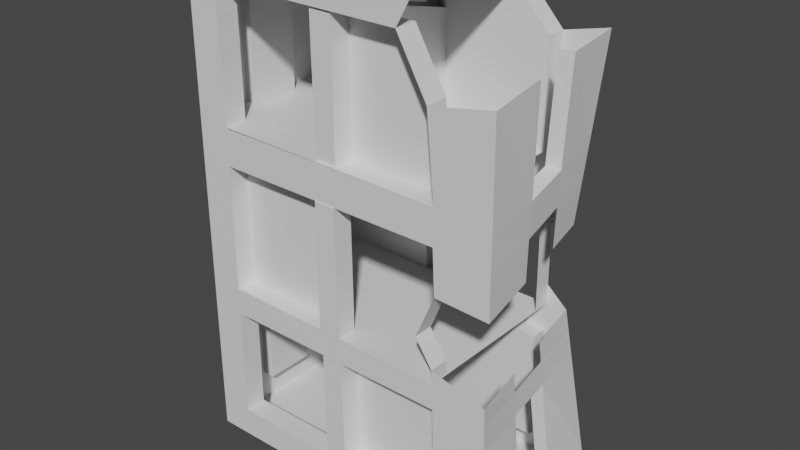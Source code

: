 # Source: building_2.blend  (saved by Blender 2.80.74; exported with 4.5.12 LTS)
import bpy
from mathutils import Matrix  # noqa: F401  (used for matrix-valued properties, if any)

bpy.ops.wm.read_factory_settings(use_empty=True)
scene = bpy.context.scene
scene.name = 'Scene'

# ---- collections
col_collection = bpy.data.collections.new('Collection'); scene.collection.children.link(col_collection)

# ---- materials (node trees are filled in below, after node groups)
mat_material = bpy.data.materials.new('Material')
mat_material.alpha_threshold = 0.0
mat_material.use_transparent_shadow = False
mat_material.line_color = (0.0, 0.0, 0.0, 1.0)

# ---- material node trees
mat_material.use_nodes = True; mat_material.node_tree.nodes.clear()
_N = mat_material.node_tree.nodes; _L = mat_material.node_tree.links
n0 = _N.new('ShaderNodeOutputMaterial'); n0.name = 'Material Output'; n0.location = (300, 300)
n1 = _N.new('ShaderNodeBsdfPrincipled'); n1.name = 'Principled BSDF'; n1.location = (10, 300)
n1.distribution = 'GGX'
n1.subsurface_method = 'BURLEY'
n1.inputs[2].default_value = 0.4
n1.inputs[3].default_value = 1.45
n1.inputs[27].default_value = (0.0, 0.0, 0.0, 1.0)
n1.inputs[28].default_value = 1.0
_L.new(n1.outputs[0], n0.inputs[0])
n0.is_active_output = True

# ---- world
world_world = bpy.data.worlds.new('World'); scene.world = world_world
world_world.use_nodes = True; world_world.node_tree.nodes.clear()
_N = world_world.node_tree.nodes; _L = world_world.node_tree.links
n0 = _N.new('ShaderNodeOutputWorld'); n0.name = 'World Output'; n0.location = (300, 300)
n1 = _N.new('ShaderNodeBackground'); n1.name = 'Background'; n1.location = (10, 300)
n1.inputs[0].default_value = (0.05088, 0.05088, 0.05088, 1.0)
_L.new(n1.outputs[0], n0.inputs[0])
n0.is_active_output = True
world_world.color = (0.05088, 0.05088, 0.05088)
world_world.use_sun_shadow = False
world_world.sun_shadow_jitter_overblur = 0.0

# ---- meshes
me_cube = bpy.data.meshes.new('Cube')
me_cube.from_pydata([(1.0, 1.0, -1.0), (1.0, -1.0, -1.0), (-1.0, 1.0, 1.0), (-1.0, 1.0, -1.0), (-1.0, -1.0, 1.0), (-1.0, -1.0, -1.0), (0.6728, 1.0, -1.0), (0.5114, -1.0, 1.0), (0.6728, -1.0, -1.0), (0.48, 1.0, 0.9077), (0.9204, 1.0, 0.7776), (-1.0, -1.0, 0.7776), (0.9671, -1.0, 0.7008), (-1.0, 1.0, 0.7776), (0.6481, 1.0, 0.7357), (0.5849, -1.0, 0.6548), (-1.0, -1.0, 0.8762), (-1.0, 1.0, 0.882), (0.4748, 1.0, 0.8578), (0.4011, -1.0, 0.8675), (0.8708, 0.7489, 0.09043), (0.976, -1.0, -0.003002), (0.6583, 1.0, 0.01742), (0.6443, -1.0, 0.00845), (0.7931, 1.0, -0.3157), (0.9693, -1.0, -0.3305), (0.662, 1.0, -0.2393), (0.6343, -1.0, -0.2748), (0.6604, 1.0, -0.1291), (0.529, -1.0, -0.1696), (0.9676, 1.0, -0.8929), (0.9952, -1.0, -0.8815), (-1.0, 1.0, -0.8781), (0.6711, 1.0, -0.8809), (0.6668, -1.0, -0.8783), (-1.0, -1.0, -0.8781), (-0.7924, 1.0, -1.0), (-0.8125, -1.0, 1.0), (-0.7924, -1.0, -1.0), (-0.8164, 1.0, 0.9885), (-0.7955, 1.0, 0.7724), (-0.8033, -1.0, 0.7624), (-0.817, 1.0, 0.879), (-0.808, -1.0, 0.8752), (-0.7932, -1.0, -0.8791), (-0.7926, 1.0, -0.8784), (-1.0, -1.0, -0.4181), (0.8455, 1.0, -0.4889), (0.9771, -1.0, -0.4958), (-1.0, 1.0, -0.4181), (0.6647, 1.0, -0.4318), (0.6441, -1.0, -0.4328), (-0.796, -1.0, -0.4231), (-0.7934, 1.0, -0.4198), (-1.0, -1.0, -0.3095), (0.8166, 1.0, -0.3935), (0.9728, -1.0, -0.4047), (-1.0, 1.0, -0.3095), (0.6632, 1.0, -0.3206), (0.6387, -1.0, -0.3325), (-0.7967, -1.0, -0.3154), (-0.7936, 1.0, -0.3115), (-1.0, -1.0, 0.2096), (0.8821, 0.8061, 0.247), (0.974, -1.0, 0.1574), (-1.0, 1.0, 0.2096), (0.656, 1.0, 0.1811), (0.6308, -1.0, 0.1887), (-0.7964, -1.0, 0.1993), (-0.7945, 1.0, 0.2061), (0.6441, -0.7391, -0.4328), (0.6668, -0.7391, -0.8783), (-0.7932, -0.7391, -0.8791), (-0.796, -0.7391, -0.4231), (0.6647, 0.7764, -0.4318), (0.6711, 0.7764, -0.8809), (-0.7926, 0.7764, -0.8784), (-0.7934, 0.7764, -0.4198), (0.6308, -0.7616, 0.1887), (0.6443, -0.7616, 0.00845), (0.529, -0.7616, -0.1696), (0.6343, -0.7616, -0.2748), (-0.7964, -0.7616, 0.1993), (0.6387, -0.7616, -0.3325), (-0.7967, -0.7616, -0.3154), (-1.0, -1.0, 0.3524), (0.8918, 0.8548, 0.3804), (0.9723, -1.0, 0.2939), (-1.0, 1.0, 0.3524), (0.654, 1.0, 0.3204), (0.6318, -1.0, 0.3289), (-0.7981, -1.0, 0.3408), (-0.7948, 1.0, 0.3484), (0.4011, -0.7203, 0.8675), (0.5849, -0.7203, 0.6548), (-0.8033, -0.7203, 0.7624), (-0.808, -0.7203, 0.8752), (0.6318, -0.7203, 0.3289), (-0.7981, -0.7203, 0.3408), (0.656, 0.7742, 0.1811), (0.6583, 0.7742, 0.01742), (0.6604, 0.7742, -0.1291), (0.662, 0.7742, -0.2393), (-0.7945, 0.7742, 0.2061), (0.6632, 0.7742, -0.3206), (-0.7936, 0.7742, -0.3115), (0.4748, 0.7493, 0.8578), (0.6481, 0.7493, 0.7357), (-0.7955, 0.7493, 0.7724), (-0.817, 0.7493, 0.879), (0.654, 0.7493, 0.3204), (-0.7948, 0.7493, 0.3484), (-1.0, 0.2858, -1.0), (-1.0, 0.2858, 1.0), (1.0, 0.2858, -1.0), (-1.0, 0.2858, 0.7776), (-1.0, 0.2858, 0.8799), (0.856, 0.2858, -0.321), (-1.0, 0.2858, -0.8781), (0.9775, 0.2858, -0.8888), (-1.0, 0.2858, -0.4181), (0.8925, 0.2858, -0.4913), (-1.0, 0.2858, -0.3095), (0.8724, 0.2858, -0.3975), (-1.0, 0.2858, 0.2096), (-1.0, 0.2858, 0.3524), (-1.0, -0.3314, -1.0), (0.9104, -0.3314, -0.3255), (0.986, -0.3314, -0.8853), (0.9331, -0.3314, -0.4935), (0.9206, -0.3314, -0.4009), (-1.0, -0.3314, 1.0), (1.0, -0.3314, -1.0), (-1.0, -0.3314, 0.7776), (-1.0, -0.3314, 0.8782), (-1.0, -0.3314, -0.8781), (-1.0, -0.3314, -0.4181), (-1.0, -0.3314, -0.3095), (-1.0, -0.3314, 0.2096), (-1.0, -0.3314, 0.3524), (0.95, -0.2868, 0.729), (0.9375, -0.3011, 0.03122), (0.9404, -0.2995, 0.1902), (0.9428, -0.2883, 0.3256), (0.9329, 0.3219, 0.7571), (0.8989, 0.2818, 0.06547), (0.9067, 0.2802, 0.2231), (0.9133, 0.2842, 0.3573), (0.8132, 0.2737, -0.4973), (0.8982, 0.2737, -0.8948), (0.9067, -0.3434, -0.8913), (0.8538, -0.3434, -0.4994), (0.8435, 0.3079, 0.7585), (0.8606, -0.3008, 0.7303), (0.8238, 0.2702, 0.3586), (0.8534, -0.3023, 0.327), (-0.9277, -0.3314, 0.7776), (-0.9277, 0.2858, 0.7776), (-0.9277, -0.3314, 0.8782), (-0.9277, 0.2858, 0.8799), (-0.9277, -0.3314, -0.8781), (-0.9277, 0.2858, -0.8781), (-0.9277, -0.3314, -0.4181), (-0.9277, 0.2858, -0.4181), (-0.9277, -0.3314, -0.3095), (-0.9277, 0.2858, -0.3095), (-0.9277, -0.3314, 0.2096), (-0.9277, 0.2858, 0.2096), (-0.9277, -0.3314, 0.3524), (-0.9277, 0.2858, 0.3524), (-0.1203, -1.0, -1.0), (-0.2217, 1.0, 0.9515), (-0.2245, 1.0, 0.8692), (-0.1212, 1.0, -0.8796), (-0.1203, 1.0, -1.0), (-0.2052, -1.0, 1.0), (-0.2534, -1.0, 0.8716), (-0.1235, -1.0, -0.8787), (-0.1355, -1.0, -0.4275), (-0.1246, 1.0, -0.4253), (-0.1383, -1.0, -0.3232), (-0.1254, 1.0, -0.3157), (-0.1418, -1.0, 0.1944), (-0.1292, 1.0, 0.1946), (-0.1235, -0.7391, -0.8787), (-0.1355, -0.7391, -0.4275), (-0.1212, 0.7764, -0.8796), (-0.1246, 0.7764, -0.4253), (-0.1383, -0.7616, -0.3232), (-0.1418, -0.7616, 0.1944), (-0.1422, -1.0, 0.3353), (-0.1302, 1.0, 0.3356), (-0.151, -0.7203, 0.7131), (-0.1533, -0.7203, 0.8716), (-0.1422, -0.7203, 0.3353), (-0.128, 0.7742, 0.02909), (-0.126, 0.7742, -0.2306), (-0.1269, 0.7742, -0.1191), (-0.1254, 0.7742, -0.3157), (-0.1292, 0.7742, 0.1946), (-0.1334, 0.7493, 0.7556), (-0.2245, 0.7493, 0.8692), (-0.1302, 0.7493, 0.3356), (0.01415, -1.0, -1.0), (-0.1028, 1.0, 0.944), (-0.1059, 1.0, 0.8673), (0.01312, 1.0, -0.8798), (0.009232, 1.0, -0.4264), (0.008314, 1.0, -0.3165), (0.003931, 1.0, 0.1923), (0.01312, 0.7764, -0.8798), (0.009232, 0.7764, -0.4264), (0.002726, 1.0, 0.333), (0.005347, 0.7742, 0.02711), (0.007567, 0.7742, -0.2321), (0.006613, 0.7742, -0.1208), (0.008314, 0.7742, -0.3165), (0.003931, 0.7742, 0.1923), (-0.0008645, 0.7493, 0.7522), (-0.1059, 0.7493, 0.8673), (0.002726, 0.7493, 0.333), (0.01415, 1.0, -1.0), (-0.08371, -1.0, 1.0), (-0.1425, -1.0, 0.8709), (0.01049, -1.0, -0.8786), (-0.003297, -1.0, -0.4284), (-0.006554, -1.0, -0.3248), (-0.01079, -1.0, 0.1934), (0.01049, -0.7391, -0.8786), (-0.003297, -0.7391, -0.4284), (-0.0007969, -0.7616, -0.3248), (-0.01079, -0.7616, 0.1934), (-0.01101, -1.0, 0.3342), (-0.01227, -0.7203, 0.7032), (-0.01942, -0.7203, 0.8709), (-0.01101, -0.7203, 0.3342), (0.01049, -0.9852, -0.8786), (-0.1235, -0.9852, -0.8787), (-0.003297, -0.9852, -0.4284), (-0.1355, -0.9852, -0.4275), (-0.0007969, -1.008, -0.3248), (-0.1383, -1.008, -0.3232), (-0.01079, -1.008, 0.1934), (-0.1418, -1.008, 0.1944), (-0.01227, -0.9664, 0.7032), (-0.151, -0.9664, 0.7131), (-0.01942, -0.9664, 0.8709), (-0.1533, -0.9664, 0.8716), (-0.01101, -0.9664, 0.3342), (-0.1422, -0.9664, 0.3353), (-0.2245, 0.7493, 0.8692), (-0.1334, 0.7493, 0.7556), (-0.1302, 0.7493, 0.3356), (-0.1292, 0.7742, 0.1946), (-0.128, 0.7742, 0.02909), (-0.1269, 0.7742, -0.1191), (-0.126, 0.7742, -0.2306), (-0.1254, 0.7742, -0.3157), (-0.1246, 0.7764, -0.4253), (-0.1212, 0.7764, -0.8796), (0.01312, 0.7764, -0.8798), (0.009232, 0.7764, -0.4264), (0.005347, 0.7742, 0.02711), (0.007567, 0.7742, -0.2321), (0.006613, 0.7742, -0.1208), (0.008314, 0.7742, -0.3165), (0.003931, 0.7742, 0.1923), (-0.0008645, 0.7493, 0.7522), (-0.1059, 0.7493, 0.8673), (0.002726, 0.7493, 0.333), (-0.2245, 0.9788, 0.8692), (-0.1334, 0.9788, 0.7556), (-0.1302, 0.9788, 0.3356), (-0.1292, 1.004, 0.1946), (-0.1254, 1.004, -0.3157), (-0.1246, 1.006, -0.4253), (-0.1212, 1.006, -0.8796), (0.01312, 1.006, -0.8798), (0.009232, 1.006, -0.4264), (0.008314, 1.004, -0.3165), (0.003931, 1.004, 0.1923), (-0.0008645, 0.9788, 0.7522), (-0.1059, 0.9788, 0.8673), (0.002726, 0.9788, 0.333)], [], [(43, 37, 4, 16), (116, 113, 2, 17), (205, 204, 9, 18), (87, 12, 15, 90), (205, 18, 106, 219), (89, 14, 10, 86), (143, 140, 12, 87), (125, 115, 13, 88), (91, 41, 11, 85), (92, 40, 108, 111), (115, 116, 17, 13), (41, 43, 16, 11), (56, 25, 27, 59), (26, 58, 104, 102), (58, 26, 24, 55), (130, 127, 25, 56), (137, 54, 62, 138), (181, 61, 105, 198), (54, 60, 68, 62), (38, 44, 35, 5), (112, 118, 32, 3), (132, 128, 31, 1), (6, 33, 30, 0), (221, 206, 33, 6), (1, 31, 34, 8), (3, 32, 45, 36), (170, 177, 44, 38), (29, 23, 79, 80), (23, 67, 78, 79), (15, 19, 93, 94), (13, 17, 42, 40), (43, 41, 95, 96), (88, 13, 40, 92), (17, 2, 39, 42), (176, 175, 37, 43), (32, 49, 53, 45), (52, 44, 72, 73), (44, 52, 46, 35), (118, 120, 49, 32), (128, 129, 48, 31), (33, 50, 47, 30), (50, 33, 75, 74), (31, 48, 51, 34), (49, 57, 61, 53), (178, 180, 60, 52), (52, 60, 54, 46), (120, 122, 57, 49), (129, 130, 56, 48), (50, 58, 55, 47), (207, 208, 58, 50), (48, 56, 59, 51), (65, 69, 61, 57), (27, 29, 80, 81), (65, 57, 122, 124), (141, 142, 64, 21), (22, 66, 63, 20), (21, 64, 67, 23), (34, 51, 70, 71), (224, 34, 71, 228), (178, 52, 73, 185), (210, 211, 74, 75), (207, 50, 74, 211), (173, 45, 76, 186), (45, 53, 77, 76), (82, 84, 188, 189), (182, 68, 82, 189), (59, 27, 81, 83), (226, 59, 83, 230), (82, 68, 60, 84), (65, 88, 92, 69), (182, 190, 91, 68), (68, 91, 85, 62), (124, 125, 88, 65), (142, 143, 87, 64), (66, 89, 86, 63), (209, 212, 89, 66), (64, 87, 90, 67), (90, 15, 94, 97), (176, 43, 96, 193), (41, 91, 98, 95), (232, 90, 97, 235), (28, 26, 102, 101), (66, 22, 100, 99), (209, 66, 99, 217), (61, 69, 103, 105), (22, 28, 101, 100), (220, 218, 107, 110), (218, 219, 106, 107), (191, 92, 111, 202), (40, 42, 109, 108), (18, 14, 107, 106), (14, 89, 110, 107), (138, 139, 125, 124), (133, 134, 158, 156), (47, 55, 123, 121), (136, 137, 122, 120), (30, 47, 121, 119), (0, 30, 119, 114), (126, 135, 118, 112), (138, 124, 167, 166), (55, 24, 117, 123), (120, 118, 161, 163), (139, 133, 156, 168), (118, 135, 160, 161), (134, 131, 113, 116), (16, 4, 131, 134), (85, 11, 133, 139), (11, 16, 134, 133), (5, 35, 135, 126), (35, 46, 136, 135), (46, 54, 137, 136), (62, 85, 139, 138), (121, 123, 130, 129), (119, 121, 148, 149), (114, 119, 128, 132), (146, 147, 143, 142), (128, 119, 149, 150), (140, 143, 155, 153), (86, 10, 144, 147), (20, 63, 146, 145), (63, 86, 147, 146), (129, 128, 150, 151), (121, 129, 151, 148), (147, 144, 152, 154), (143, 147, 154, 155), (160, 162, 163, 161), (156, 158, 159, 157), (168, 156, 157, 169), (125, 139, 168, 169), (116, 115, 157, 159), (134, 116, 159, 158), (115, 125, 169, 157), (136, 120, 163, 162), (138, 166, 164, 137), (122, 137, 164, 165), (135, 136, 162, 160), (122, 165, 167, 124), (212, 191, 202, 220), (108, 109, 201, 200), (111, 108, 200, 202), (69, 183, 199, 103), (103, 253, 257, 105), (91, 190, 194, 98), (223, 176, 193, 234), (233, 234, 246, 244), (69, 92, 191, 183), (227, 232, 190, 182), (60, 180, 188, 84), (227, 182, 189, 231), (229, 185, 239, 238), (231, 189, 243, 242), (184, 228, 236, 237), (228, 229, 238, 236), (206, 173, 186, 210), (53, 179, 187, 77), (225, 178, 185, 229), (44, 177, 184, 72), (188, 230, 240, 241), (53, 61, 181, 179), (225, 226, 180, 178), (223, 222, 175, 176), (203, 224, 177, 170), (36, 45, 173, 174), (208, 181, 198, 216), (42, 172, 201, 109), (42, 39, 171, 172), (58, 208, 216, 104), (8, 34, 224, 203), (19, 7, 222, 223), (51, 59, 226, 225), (71, 70, 229, 228), (51, 225, 229, 70), (33, 206, 210, 75), (67, 227, 231, 78), (67, 90, 232, 227), (94, 93, 234, 233), (97, 94, 233, 235), (19, 223, 234, 93), (89, 212, 220, 110), (36, 174, 221, 6, 0, 114, 132, 1, 5, 3), (200, 201, 250, 251), (213, 215, 264, 262), (183, 209, 217, 199), (201, 219, 268, 250), (186, 187, 258, 259), (187, 211, 261, 258), (197, 195, 254, 255), (190, 232, 235, 194), (183, 191, 212, 209), (180, 226, 230, 188), (179, 207, 211, 187), (214, 216, 265, 263), (177, 224, 228, 184), (179, 181, 208, 207), (174, 173, 206, 221), (172, 205, 219, 201), (172, 171, 204, 205), (248, 244, 245, 249), (244, 246, 247, 245), (242, 243, 241, 240), (230, 231, 242, 240), (236, 238, 239, 237), (235, 233, 244, 248), (192, 194, 249, 245), (185, 184, 237, 239), (193, 192, 245, 247), (234, 193, 247, 246), (194, 235, 248, 249), (250, 268, 282, 270), (251, 250, 270, 271), (260, 259, 276, 277), (259, 258, 275, 276), (253, 266, 280, 273), (220, 202, 252, 269), (219, 218, 267, 268), (202, 200, 251, 252), (218, 220, 269, 267), (195, 199, 253, 254), (216, 198, 257, 265), (217, 213, 262, 266), (196, 197, 255, 256), (211, 210, 260, 261), (199, 217, 266, 253), (215, 214, 263, 264), (210, 186, 259, 260), (198, 196, 256, 257), (271, 270, 282, 281), (272, 271, 281, 283), (280, 279, 274, 273), (276, 275, 278, 277), (258, 261, 278, 275), (261, 260, 277, 278), (252, 251, 271, 272), (269, 252, 272, 283), (268, 267, 281, 282), (267, 269, 283, 281), (265, 257, 274, 279), (183, 181, 257, 253), (280, 266, 265, 279), (189, 188, 241, 243), (57, 58, 59, 54), (88, 89, 90, 85), (234, 235, 269, 267), (194, 193, 251, 252), (4, 7, 9, 2)])
_uv = me_cube.uv_layers.new(name='UVMap')
_uv.uv.foreach_set('vector', [0.6143, 0.9741, 0.625, 0.9741, 0.625, 1.0, 0.6143, 1.0, 0.6143, 0.1607, 0.625, 0.1607, 0.625, 0.25, 0.6143, 0.25, 0.6143, 0.3768, 0.625, 0.3768, 0.625, 0.4591, 0.6143, 0.4591, 0.544, 0.75, 0.5972, 0.75, 0.5972, 0.7909, 0.544, 0.7909, 0.6143, 0.3768, 0.6143, 0.4591, 0.6143, 0.4591, 0.6143, 0.3768, 0.544, 0.4591, 0.5972, 0.4591, 0.5972, 0.5, 0.544, 0.5, 0.544, 0.6584, 0.5972, 0.6584, 0.5972, 0.75, 0.544, 0.75, 0.544, 0.1607, 0.5972, 0.1607, 0.5972, 0.25, 0.544, 0.25, 0.544, 0.9741, 0.5972, 0.9741, 0.5972, 1.0, 0.544, 1.0, 0.544, 0.2759, 0.5972, 0.2759, 0.5972, 0.2759, 0.544, 0.2759, 0.5972, 0.1607, 0.6143, 0.1607, 0.6143, 0.25, 0.5972, 0.25, 0.5972, 0.9741, 0.6143, 0.9741, 0.6143, 1.0, 0.5972, 1.0, 0.4613, 0.75, 0.4724, 0.75, 0.4724, 0.7909, 0.4613, 0.7909, 0.4724, 0.4591, 0.4613, 0.4591, 0.4613, 0.4591, 0.4724, 0.4591, 0.4613, 0.4591, 0.4724, 0.4591, 0.4724, 0.5, 0.4613, 0.5, 0.4613, 0.6664, 0.4724, 0.6664, 0.4724, 0.75, 0.4613, 0.75, 0.4613, 0.08357, 0.4613, 1.0, 0.5262, 0.0, 0.5262, 0.08357, 0.4613, 0.36, 0.4613, 0.2759, 0.4613, 0.2759, 0.4613, 0.36, 0.4613, 1.0, 0.4613, 0.9741, 0.5262, 0.9741, 0.5262, 1.0, 0.375, 0.9741, 0.3902, 0.9741, 0.3902, 1.0, 0.375, 1.0, 0.375, 0.1607, 0.3902, 0.1607, 0.3902, 0.25, 0.375, 0.25, 0.375, 0.6664, 0.3902, 0.6664, 0.3902, 0.75, 0.375, 0.75, 0.375, 0.4591, 0.3902, 0.4591, 0.3902, 0.5, 0.375, 0.5, 0.375, 0.3768, 0.3902, 0.3768, 0.3902, 0.4591, 0.375, 0.4591, 0.375, 0.75, 0.3902, 0.75, 0.3902, 0.7909, 0.375, 0.7909, 0.375, 0.25, 0.3902, 0.25, 0.3902, 0.2759, 0.375, 0.2759, 0.375, 0.89, 0.3902, 0.89, 0.3902, 0.9741, 0.375, 0.9741, 0.0, 0.0, 0.0, 0.0, 0.0, 0.0, 0.0, 0.0, 0.5053, 0.7909, 0.5262, 0.7909, 0.5262, 0.7909, 0.5053, 0.7909, 0.0, 0.0, 0.0, 0.0, 0.0, 0.0, 0.0, 0.0, 0.5972, 0.25, 0.6143, 0.25, 0.6143, 0.2759, 0.5972, 0.2759, 0.6143, 0.9741, 0.5972, 0.9741, 0.5972, 0.9741, 0.6143, 0.9741, 0.544, 0.25, 0.5972, 0.25, 0.5972, 0.2759, 0.544, 0.2759, 0.6143, 0.25, 0.625, 0.25, 0.625, 0.2759, 0.6143, 0.2759, 0.6143, 0.89, 0.625, 0.89, 0.625, 0.9741, 0.6143, 0.9741, 0.3902, 0.25, 0.4477, 0.25, 0.4477, 0.2759, 0.3902, 0.2759, 0.4477, 0.9741, 0.3902, 0.9741, 0.3902, 0.9741, 0.4477, 0.9741, 0.3902, 0.9741, 0.4477, 0.9741, 0.4477, 1.0, 0.3902, 1.0, 0.3902, 0.1607, 0.4477, 0.1607, 0.4477, 0.25, 0.3902, 0.25, 0.3902, 0.6664, 0.4477, 0.6664, 0.4477, 0.75, 0.3902, 0.75, 0.3902, 0.4591, 0.4477, 0.4591, 0.4477, 0.5, 0.3902, 0.5, 0.4477, 0.4591, 0.3902, 0.4591, 0.3902, 0.4591, 0.4477, 0.4591, 0.3902, 0.75, 0.4477, 0.75, 0.4477, 0.7909, 0.3902, 0.7909, 0.4477, 0.25, 0.4613, 0.25, 0.4613, 0.2759, 0.4477, 0.2759, 0.4477, 0.89, 0.4613, 0.89, 0.4613, 0.9741, 0.4477, 0.9741, 0.4477, 0.9741, 0.4613, 0.9741, 0.4613, 1.0, 0.4477, 1.0, 0.4477, 0.1607, 0.4613, 0.1607, 0.4613, 0.25, 0.4477, 0.25, 0.4477, 0.6664, 0.4613, 0.6664, 0.4613, 0.75, 0.4477, 0.75, 0.4477, 0.4591, 0.4613, 0.4591, 0.4613, 0.5, 0.4477, 0.5, 0.4477, 0.3768, 0.4613, 0.3768, 0.4613, 0.4591, 0.4477, 0.4591, 0.4477, 0.75, 0.4613, 0.75, 0.4613, 0.7909, 0.4477, 0.7909, 0.5262, 0.25, 0.5262, 0.2759, 0.4613, 0.2759, 0.4613, 0.25, 0.0, 0.0, 0.0, 0.0, 0.0, 0.0, 0.0, 0.0, 0.5262, 0.25, 0.4613, 0.25, 0.4613, 0.1607, 0.5262, 0.1607, 0.5053, 0.6584, 0.5262, 0.6584, 0.5262, 0.75, 0.5053, 0.75, 0.5053, 0.4591, 0.5262, 0.4591, 0.5262, 0.5, 0.5053, 0.5, 0.5053, 0.75, 0.5262, 0.75, 0.5262, 0.7909, 0.5053, 0.7909, 0.3902, 0.7909, 0.4477, 0.7909, 0.4477, 0.7909, 0.3902, 0.7909, 0.3902, 0.8732, 0.3902, 0.7909, 0.3902, 0.7909, 0.3902, 0.8732, 0.4477, 0.89, 0.4477, 0.9741, 0.4477, 0.9741, 0.4477, 0.89, 0.3902, 0.3768, 0.4477, 0.3768, 0.4477, 0.4591, 0.3902, 0.4591, 0.4477, 0.3768, 0.4477, 0.4591, 0.4477, 0.4591, 0.4477, 0.3768, 0.3902, 0.36, 0.3902, 0.2759, 0.3902, 0.2759, 0.3902, 0.36, 0.3902, 0.2759, 0.4477, 0.2759, 0.4477, 0.2759, 0.3902, 0.2759, 0.5262, 0.9741, 0.4613, 0.9741, 0.4613, 0.89, 0.5262, 0.89, 0.5262, 0.89, 0.5262, 0.9741, 0.5262, 0.9741, 0.5262, 0.89, 0.4613, 0.7909, 0.4724, 0.7909, 0.4724, 0.7909, 0.4613, 0.7909, 0.4613, 0.8732, 0.4613, 0.7909, 0.4613, 0.7909, 0.4613, 0.8732, 0.5262, 0.9741, 0.5262, 0.9741, 0.4613, 0.9741, 0.4613, 0.9741, 0.5262, 0.25, 0.544, 0.25, 0.544, 0.2759, 0.5262, 0.2759, 0.5262, 0.89, 0.544, 0.89, 0.544, 0.9741, 0.5262, 0.9741, 0.5262, 0.9741, 0.544, 0.9741, 0.544, 1.0, 0.5262, 1.0, 0.5262, 0.1607, 0.544, 0.1607, 0.544, 0.25, 0.5262, 0.25, 0.5262, 0.6584, 0.544, 0.6584, 0.544, 0.75, 0.5262, 0.75, 0.5262, 0.4591, 0.544, 0.4591, 0.544, 0.5, 0.5262, 0.5, 0.5262, 0.3768, 0.544, 0.3768, 0.544, 0.4591, 0.5262, 0.4591, 0.5262, 0.75, 0.544, 0.75, 0.544, 0.7909, 0.5262, 0.7909, 0.544, 0.7909, 0.5972, 0.7909, 0.5972, 0.7909, 0.544, 0.7909, 0.6143, 0.89, 0.6143, 0.9741, 0.6143, 0.9741, 0.6143, 0.89, 0.5972, 0.9741, 0.544, 0.9741, 0.544, 0.9741, 0.5972, 0.9741, 0.544, 0.8732, 0.544, 0.7909, 0.544, 0.7909, 0.544, 0.8732, 0.0, 0.0, 0.0, 0.0, 0.0, 0.0, 0.0, 0.0, 0.5262, 0.4591, 0.5053, 0.4591, 0.5053, 0.4591, 0.5262, 0.4591, 0.5262, 0.3768, 0.5262, 0.4591, 0.5262, 0.4591, 0.5262, 0.3768, 0.4613, 0.2759, 0.5262, 0.2759, 0.5262, 0.2759, 0.4613, 0.2759, 0.0, 0.0, 0.0, 0.0, 0.0, 0.0, 0.0, 0.0, 0.544, 0.3768, 0.5972, 0.3768, 0.5972, 0.4591, 0.544, 0.4591, 0.5972, 0.3768, 0.6143, 0.3768, 0.6143, 0.4591, 0.5972, 0.4591, 0.544, 0.36, 0.544, 0.2759, 0.544, 0.2759, 0.544, 0.36, 0.5972, 0.2759, 0.6143, 0.2759, 0.6143, 0.2759, 0.5972, 0.2759, 0.0, 0.0, 0.0, 0.0, 0.0, 0.0, 0.0, 0.0, 0.5972, 0.4591, 0.544, 0.4591, 0.544, 0.4591, 0.5972, 0.4591, 0.5262, 0.08357, 0.544, 0.08357, 0.544, 0.1607, 0.5262, 0.1607, 0.5972, 0.08357, 0.6143, 0.08357, 0.6143, 0.08357, 0.5972, 0.08357, 0.4477, 0.5, 0.4613, 0.5, 0.4613, 0.5893, 0.4477, 0.5893, 0.4477, 0.08357, 0.4613, 0.08357, 0.4613, 0.1607, 0.4477, 0.1607, 0.3902, 0.5, 0.4477, 0.5, 0.4477, 0.5893, 0.3902, 0.5893, 0.375, 0.5, 0.3902, 0.5, 0.3902, 0.5893, 0.375, 0.5893, 0.375, 0.08357, 0.3902, 0.08357, 0.3902, 0.1607, 0.375, 0.1607, 0.5262, 0.08357, 0.5262, 0.1607, 0.5262, 0.1607, 0.5262, 0.08357, 0.4613, 0.5, 0.4724, 0.5, 0.4724, 0.5893, 0.4613, 0.5893, 0.4477, 0.1607, 0.3902, 0.1607, 0.3902, 0.1607, 0.4477, 0.1607, 0.544, 0.08357, 0.5972, 0.08357, 0.5972, 0.08357, 0.544, 0.08357, 0.3902, 0.1607, 0.3902, 0.08357, 0.3902, 0.08357, 0.3902, 0.1607, 0.6143, 0.08357, 0.625, 0.08357, 0.625, 0.1607, 0.6143, 0.1607, 0.6143, 0.0, 0.625, 0.0, 0.625, 0.08357, 0.6143, 0.08357, 0.544, 0.0, 0.5972, 0.0, 0.5972, 0.08357, 0.544, 0.08357, 0.5972, 0.0, 0.6143, 0.0, 0.6143, 0.08357, 0.5972, 0.08357, 0.375, 0.0, 0.3902, 0.0, 0.3902, 0.08357, 0.375, 0.08357, 0.3902, 0.0, 0.4477, 0.0, 0.4477, 0.08357, 0.3902, 0.08357, 0.4477, 0.0, 0.4613, 0.0, 0.4613, 0.08357, 0.4477, 0.08357, 0.5262, 0.0, 0.544, 0.0, 0.544, 0.08357, 0.5262, 0.08357, 0.4477, 0.5893, 0.4613, 0.5893, 0.4613, 0.6664, 0.4477, 0.6664, 0.3902, 0.5893, 0.4477, 0.5893, 0.4477, 0.5893, 0.3902, 0.5893, 0.375, 0.5893, 0.3902, 0.5893, 0.3902, 0.6664, 0.375, 0.6664, 0.5262, 0.5668, 0.544, 0.5668, 0.544, 0.6584, 0.5262, 0.6584, 0.3902, 0.6664, 0.3902, 0.5893, 0.3902, 0.5893, 0.3902, 0.6664, 0.5972, 0.6584, 0.544, 0.6584, 0.544, 0.6584, 0.5972, 0.6584, 0.544, 0.5, 0.5972, 0.5, 0.5972, 0.5668, 0.544, 0.5668, 0.5053, 0.5, 0.5262, 0.5, 0.5262, 0.5668, 0.5053, 0.5668, 0.5262, 0.5, 0.544, 0.5, 0.544, 0.5668, 0.5262, 0.5668, 0.4477, 0.6664, 0.3902, 0.6664, 0.3902, 0.6664, 0.4477, 0.6664, 0.4477, 0.5893, 0.4477, 0.6664, 0.4477, 0.6664, 0.4477, 0.5893, 0.544, 0.5668, 0.5972, 0.5668, 0.5972, 0.5668, 0.544, 0.5668, 0.544, 0.6584, 0.544, 0.5668, 0.544, 0.5668, 0.544, 0.6584, 0.3902, 0.08357, 0.4477, 0.08357, 0.4477, 0.1607, 0.3902, 0.1607, 0.5972, 0.08357, 0.6143, 0.08357, 0.6143, 0.1607, 0.5972, 0.1607, 0.544, 0.08357, 0.5972, 0.08357, 0.5972, 0.1607, 0.544, 0.1607, 0.544, 0.1607, 0.544, 0.08357, 0.544, 0.08357, 0.544, 0.1607, 0.6143, 0.1607, 0.5972, 0.1607, 0.5972, 0.1607, 0.6143, 0.1607, 0.6143, 0.08357, 0.6143, 0.1607, 0.6143, 0.1607, 0.6143, 0.08357, 0.5972, 0.1607, 0.544, 0.1607, 0.544, 0.1607, 0.5972, 0.1607, 0.4477, 0.08357, 0.4477, 0.1607, 0.4477, 0.1607, 0.4477, 0.08357, 0.5262, 0.08357, 0.5262, 0.08357, 0.4613, 0.08357, 0.4613, 0.08357, 0.4613, 0.1607, 0.4613, 0.08357, 0.4613, 0.08357, 0.4613, 0.1607, 0.3902, 0.08357, 0.4477, 0.08357, 0.4477, 0.08357, 0.3902, 0.08357, 0.4613, 0.1607, 0.4613, 0.1607, 0.5262, 0.1607, 0.5262, 0.1607, 0.544, 0.3768, 0.544, 0.36, 0.544, 0.36, 0.544, 0.3768, 0.5972, 0.2759, 0.6143, 0.2759, 0.6143, 0.36, 0.5972, 0.36, 0.544, 0.2759, 0.5972, 0.2759, 0.5972, 0.36, 0.544, 0.36, 0.5262, 0.2759, 0.5262, 0.36, 0.5262, 0.36, 0.5262, 0.2759, 0.5262, 0.2759, 0.0, 0.0, 0.0, 0.0, 0.4613, 0.2759, 0.544, 0.9741, 0.544, 0.89, 0.544, 0.89, 0.544, 0.9741, 0.6143, 0.8732, 0.6143, 0.89, 0.6143, 0.89, 0.6143, 0.8732, 0.5972, 0.8732, 0.6143, 0.8732, 0.6143, 0.8732, 0.5972, 0.8732, 0.5262, 0.2759, 0.544, 0.2759, 0.544, 0.36, 0.5262, 0.36, 0.5262, 0.8732, 0.544, 0.8732, 0.544, 0.89, 0.5262, 0.89, 0.4613, 0.9741, 0.4613, 0.89, 0.4613, 0.89, 0.4613, 0.9741, 0.5262, 0.8732, 0.5262, 0.89, 0.5262, 0.89, 0.5262, 0.8732, 0.4477, 0.8732, 0.4477, 0.89, 0.4477, 0.89, 0.4477, 0.8732, 0.5262, 0.8732, 0.5262, 0.89, 0.5262, 0.89, 0.5262, 0.8732, 0.3902, 0.89, 0.3902, 0.8732, 0.3902, 0.8732, 0.3902, 0.89, 0.3902, 0.8732, 0.4477, 0.8732, 0.4477, 0.8732, 0.3902, 0.8732, 0.3902, 0.3768, 0.3902, 0.36, 0.3902, 0.36, 0.3902, 0.3768, 0.4477, 0.2759, 0.4477, 0.36, 0.4477, 0.36, 0.4477, 0.2759, 0.4477, 0.8732, 0.4477, 0.89, 0.4477, 0.89, 0.4477, 0.8732, 0.3902, 0.9741, 0.3902, 0.89, 0.3902, 0.89, 0.3902, 0.9741, 0.4613, 0.89, 0.4613, 0.8732, 0.4613, 0.8732, 0.4613, 0.89, 0.4477, 0.2759, 0.4613, 0.2759, 0.4613, 0.36, 0.4477, 0.36, 0.4477, 0.8732, 0.4613, 0.8732, 0.4613, 0.89, 0.4477, 0.89, 0.6143, 0.8732, 0.625, 0.8732, 0.625, 0.89, 0.6143, 0.89, 0.375, 0.8732, 0.3902, 0.8732, 0.3902, 0.89, 0.375, 0.89, 0.375, 0.2759, 0.3902, 0.2759, 0.3902, 0.36, 0.375, 0.36, 0.4613, 0.3768, 0.4613, 0.36, 0.4613, 0.36, 0.4613, 0.3768, 0.6143, 0.2759, 0.6143, 0.36, 0.6143, 0.36, 0.6143, 0.2759, 0.6143, 0.2759, 0.625, 0.2759, 0.625, 0.36, 0.6143, 0.36, 0.4613, 0.4591, 0.4613, 0.3768, 0.4613, 0.3768, 0.4613, 0.4591, 0.375, 0.7909, 0.3902, 0.7909, 0.3902, 0.8732, 0.375, 0.8732, 0.6143, 0.7909, 0.625, 0.7909, 0.625, 0.8732, 0.6143, 0.8732, 0.4477, 0.7909, 0.4613, 0.7909, 0.4613, 0.8732, 0.4477, 0.8732, 0.3902, 0.7909, 0.4477, 0.7909, 0.4477, 0.8732, 0.3902, 0.8732, 0.4477, 0.7909, 0.4477, 0.8732, 0.4477, 0.8732, 0.4477, 0.7909, 0.3902, 0.4591, 0.3902, 0.3768, 0.3902, 0.3768, 0.3902, 0.4591, 0.5262, 0.7909, 0.5262, 0.8732, 0.5262, 0.8732, 0.5262, 0.7909, 0.5262, 0.7909, 0.544, 0.7909, 0.544, 0.8732, 0.5262, 0.8732, 0.5972, 0.7909, 0.6143, 0.7909, 0.6143, 0.8732, 0.5972, 0.8732, 0.544, 0.7909, 0.5972, 0.7909, 0.5972, 0.8732, 0.544, 0.8732, 0.6143, 0.7909, 0.6143, 0.8732, 0.6143, 0.8732, 0.6143, 0.7909, 0.544, 0.4591, 0.544, 0.3768, 0.544, 0.3768, 0.544, 0.4591, 0.375, 0.2759, 0.375, 0.36, 0.375, 0.3768, 0.375, 0.4591, 0.375, 0.5, 0.375, 0.5893, 0.375, 0.6664, 0.375, 0.75, 0.0, 0.0, 0.375, 0.25, 0.5972, 0.36, 0.6143, 0.36, 0.6143, 0.36, 0.5972, 0.36, 0.5053, 0.3768, 0.4865, 0.3768, 0.4865, 0.3768, 0.5053, 0.3768, 0.5262, 0.36, 0.5262, 0.3768, 0.5262, 0.3768, 0.5262, 0.36, 0.6143, 0.36, 0.6143, 0.3768, 0.6143, 0.3768, 0.6143, 0.36, 0.3902, 0.36, 0.4477, 0.36, 0.4477, 0.36, 0.3902, 0.36, 0.4477, 0.36, 0.4477, 0.3768, 0.4477, 0.3768, 0.4477, 0.36, 0.4865, 0.36, 0.5053, 0.36, 0.5053, 0.36, 0.4865, 0.36, 0.544, 0.89, 0.544, 0.8732, 0.544, 0.8732, 0.544, 0.89, 0.5262, 0.36, 0.544, 0.36, 0.544, 0.3768, 0.5262, 0.3768, 0.4613, 0.89, 0.4613, 0.8732, 0.4613, 0.8732, 0.4613, 0.89, 0.4477, 0.36, 0.4477, 0.3768, 0.4477, 0.3768, 0.4477, 0.36, 0.4724, 0.3768, 0.4613, 0.3768, 0.4613, 0.3768, 0.4724, 0.3768, 0.3902, 0.89, 0.3902, 0.8732, 0.3902, 0.8732, 0.3902, 0.89, 0.4477, 0.36, 0.4613, 0.36, 0.4613, 0.3768, 0.4477, 0.3768, 0.375, 0.36, 0.3902, 0.36, 0.3902, 0.3768, 0.375, 0.3768, 0.6143, 0.36, 0.6143, 0.3768, 0.6143, 0.3768, 0.6143, 0.36, 0.6143, 0.36, 0.625, 0.36, 0.625, 0.3768, 0.6143, 0.3768, 0.544, 0.8732, 0.5972, 0.8732, 0.5972, 0.89, 0.544, 0.89, 0.5972, 0.8732, 0.6143, 0.8732, 0.6143, 0.89, 0.5972, 0.89, 0.5262, 0.8732, 0.5262, 0.89, 0.4613, 0.89, 0.4613, 0.8732, 0.4613, 0.8732, 0.5262, 0.8732, 0.5262, 0.8732, 0.4613, 0.8732, 0.3902, 0.8732, 0.4477, 0.8732, 0.4477, 0.89, 0.3902, 0.89, 0.544, 0.8732, 0.5972, 0.8732, 0.5972, 0.8732, 0.544, 0.8732, 0.5972, 0.89, 0.544, 0.89, 0.544, 0.89, 0.5972, 0.89, 0.4477, 0.89, 0.3902, 0.89, 0.3902, 0.89, 0.4477, 0.89, 0.6143, 0.89, 0.5972, 0.89, 0.5972, 0.89, 0.6143, 0.89, 0.6143, 0.8732, 0.6143, 0.89, 0.6143, 0.89, 0.6143, 0.8732, 0.544, 0.89, 0.544, 0.8732, 0.544, 0.8732, 0.544, 0.89, 0.6143, 0.36, 0.6143, 0.3768, 0.6143, 0.3768, 0.6143, 0.36, 0.5972, 0.36, 0.6143, 0.36, 0.6143, 0.36, 0.5972, 0.36, 0.3902, 0.3768, 0.3902, 0.36, 0.3902, 0.36, 0.3902, 0.3768, 0.3902, 0.36, 0.4477, 0.36, 0.4477, 0.36, 0.3902, 0.36, 0.5262, 0.36, 0.5262, 0.3768, 0.5262, 0.3768, 0.5262, 0.36, 0.544, 0.3768, 0.544, 0.36, 0.544, 0.36, 0.544, 0.3768, 0.6143, 0.3768, 0.5972, 0.3768, 0.5972, 0.3768, 0.6143, 0.3768, 0.544, 0.36, 0.5972, 0.36, 0.5972, 0.36, 0.544, 0.36, 0.5972, 0.3768, 0.544, 0.3768, 0.544, 0.3768, 0.5972, 0.3768, 0.5053, 0.36, 0.5262, 0.36, 0.5262, 0.36, 0.5053, 0.36, 0.4613, 0.3768, 0.4613, 0.36, 0.4613, 0.36, 0.4613, 0.3768, 0.5262, 0.3768, 0.5053, 0.3768, 0.5053, 0.3768, 0.5262, 0.3768, 0.4724, 0.36, 0.4865, 0.36, 0.4865, 0.36, 0.4724, 0.36, 0.4477, 0.3768, 0.3902, 0.3768, 0.3902, 0.3768, 0.4477, 0.3768, 0.5262, 0.36, 0.5262, 0.3768, 0.5262, 0.3768, 0.5262, 0.36, 0.4865, 0.3768, 0.4724, 0.3768, 0.4724, 0.3768, 0.4865, 0.3768, 0.3902, 0.3768, 0.3902, 0.36, 0.3902, 0.36, 0.3902, 0.3768, 0.4613, 0.36, 0.4724, 0.36, 0.4724, 0.36, 0.4613, 0.36, 0.5972, 0.36, 0.6143, 0.36, 0.6143, 0.3768, 0.5972, 0.3768, 0.544, 0.36, 0.5972, 0.36, 0.5972, 0.3768, 0.544, 0.3768, 0.5262, 0.3768, 0.4613, 0.3768, 0.4613, 0.36, 0.5262, 0.36, 0.3902, 0.36, 0.4477, 0.36, 0.4477, 0.3768, 0.3902, 0.3768, 0.4477, 0.36, 0.4477, 0.3768, 0.4477, 0.3768, 0.4477, 0.36, 0.4477, 0.3768, 0.3902, 0.3768, 0.3902, 0.3768, 0.4477, 0.3768, 0.544, 0.36, 0.5972, 0.36, 0.5972, 0.36, 0.544, 0.36, 0.544, 0.3768, 0.544, 0.36, 0.544, 0.36, 0.544, 0.3768, 0.6143, 0.3768, 0.5972, 0.3768, 0.5972, 0.3768, 0.6143, 0.3768, 0.5972, 0.3768, 0.544, 0.3768, 0.544, 0.3768, 0.5972, 0.3768, 0.4613, 0.3768, 0.4613, 0.36, 0.4613, 0.36, 0.4613, 0.3768, 0.0, 0.0, 0.0, 0.0, 0.0, 0.0, 0.0, 0.0, 0.5262, 0.3768, 0.5262, 0.3768, 0.4613, 0.3768, 0.4613, 0.3768, 0.5262, 0.89, 0.4613, 0.89, 0.4613, 0.89, 0.5262, 0.89, 0.0, 0.0, 0.0, 0.0, 0.0, 0.0, 0.0, 0.0, 0.0, 0.0, 0.0, 0.0, 0.0, 0.0, 0.0, 0.0, 0.0, 0.0, 0.0, 0.0, 0.544, 0.3768, 0.5972, 0.3768, 0.0, 0.0, 0.0, 0.0, 0.5972, 0.36, 0.544, 0.36, 0.0, 0.0, 0.0, 0.0, 0.0, 0.0, 0.0, 0.0])
me_cube.materials.append(mat_material)
me_cube.use_remesh_preserve_volume = False
me_cube.use_remesh_preserve_attributes = False
me_cube.use_mirror_vertex_groups = False
me_cube.update()

# ---- objects
ob_cube = bpy.data.objects.new('Cube', me_cube)

# ---- transforms, parenting, visibility, modifiers, constraints
ob_cube.location = (0.01633, 1.032, 0.0)
ob_cube.scale = (3.257, 1.673, 4.961)
ob_cube.lock_rotations_4d = False
ob_cube.empty_display_type = 'ARROWS'
ob_cube.lineart.crease_threshold = 0.0

# ---- collection membership
col_collection.objects.link(ob_cube)

# ---- scene / render settings (as saved in the file)
scene.frame_start = 1; scene.frame_end = 250; scene.frame_set(1)
scene.render.engine = 'BLENDER_EEVEE_NEXT'
scene.cycles.samples = 128
scene.cycles.sampling_pattern = 'TABULATED_SOBOL'
scene.cycles.use_adaptive_sampling = False
scene.cycles.use_light_tree = False
scene.view_settings.view_transform = 'Filmic'
bpy.context.view_layer.update()

# ---- added for rendering (the .blend has no active camera and no usable light): camera, sun
cam_auto = bpy.data.cameras.new('AutoCamera')
cam_auto.lens = 50.0
cam_auto.sensor_width = 36.0
cam_auto.clip_end = 1000.0
ob_auto_camera = bpy.data.objects.new('AutoCamera', cam_auto)
scene.collection.objects.link(ob_auto_camera)
ob_auto_camera.location = (11.4311, -12.6676, 9.13185)
ob_auto_camera.rotation_euler = (1.09748, -7.21219e-08, 0.694738)
scene.camera = ob_auto_camera
light_auto_sun = bpy.data.lights.new('AutoSun', 'SUN')
light_auto_sun.energy = 3.0
light_auto_sun.angle = 0.0523599
ob_auto_sun = bpy.data.objects.new('AutoSun', light_auto_sun)
scene.collection.objects.link(ob_auto_sun)
ob_auto_sun.rotation_euler = (0.872665, 0.174533, 0.523599)
bpy.context.view_layer.update()
